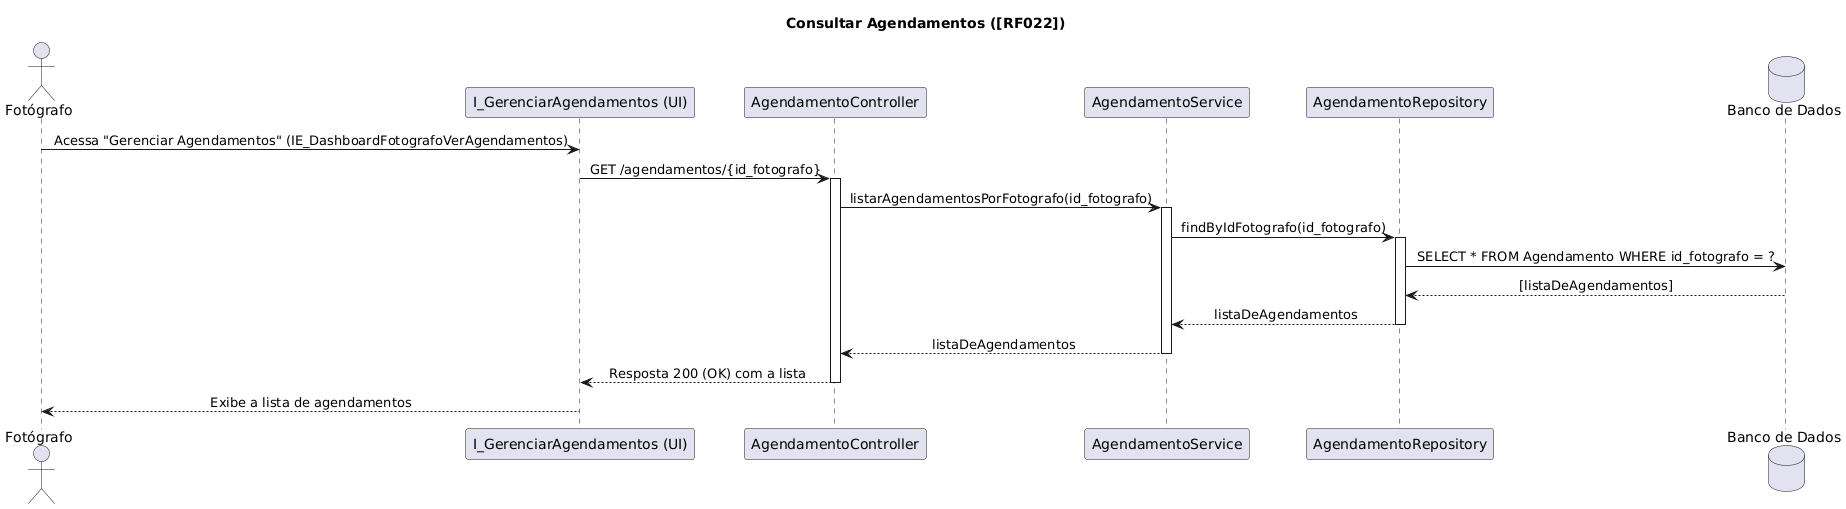

The diagram above was rendered by PlantUML. Its source (embedded in the PNG):
@startuml
title Consultar Agendamentos ([RF022])

actor Fotógrafo
participant "I_GerenciarAgendamentos (UI)" as UI
participant AgendamentoController as Controller
participant AgendamentoService as Service
participant AgendamentoRepository as Repository
database "Banco de Dados" as DB

skinparam sequenceMessageAlign center

Fotógrafo -> UI: Acessa "Gerenciar Agendamentos" (IE_DashboardFotografoVerAgendamentos) 
UI -> Controller: GET /agendamentos/{id_fotografo}
activate Controller

Controller -> Service: listarAgendamentosPorFotografo(id_fotografo)
activate Service

Service -> Repository: findByIdFotografo(id_fotografo)
activate Repository
Repository -> DB: SELECT * FROM Agendamento WHERE id_fotografo = ?
DB --> Repository: [listaDeAgendamentos]
Repository --> Service: listaDeAgendamentos
deactivate Repository

Service --> Controller: listaDeAgendamentos
deactivate Service

Controller --> UI: Resposta 200 (OK) com a lista
deactivate Controller

UI --> Fotógrafo: Exibe a lista de agendamentos
@enduml